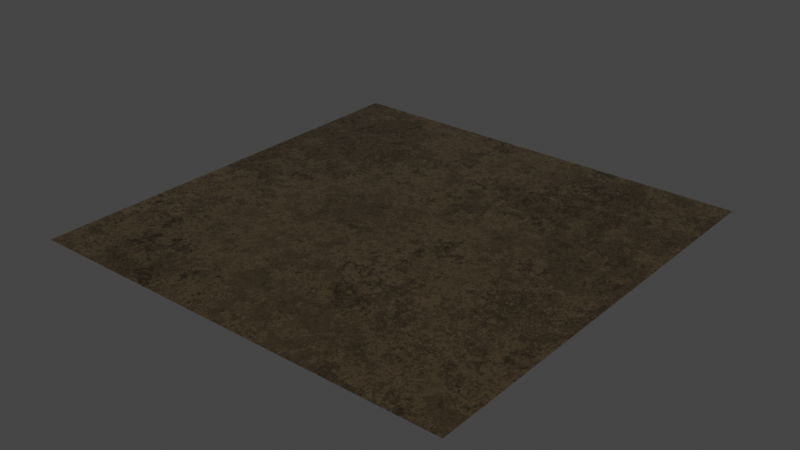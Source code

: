 # Source: gold.blend  (saved by Blender 4.0.36; exported with 4.5.12 LTS)
import bpy
from mathutils import Matrix  # noqa: F401  (used for matrix-valued properties, if any)

bpy.ops.wm.read_factory_settings(use_empty=True)
scene = bpy.context.scene
scene.name = 'Scene'

# ---- collections
col_collection = bpy.data.collections.new('Collection'); scene.collection.children.link(col_collection)

# ---- materials (node trees are filled in below, after node groups)
mat_gold = bpy.data.materials.new('gold')
mat_gold.alpha_threshold = 0.0
mat_gold.line_color = (0.0, 0.0, 0.0, 1.0)

# ---- node groups
ng_normal_bake = bpy.data.node_groups.new('normal_bake', 'ShaderNodeTree')
_s = ng_normal_bake.interface.new_socket(name='Vector', in_out='OUTPUT', socket_type='NodeSocketVector')
_s = ng_normal_bake.interface.new_socket(name='Color', in_out='INPUT', socket_type='NodeSocketVector')
_s.hide_value = True
_N = ng_normal_bake.nodes; _L = ng_normal_bake.links
n0 = _N.new('ShaderNodeVectorMath'); n0.name = 'Vector Math.001'; n0.location = (-4, -55)
n0.operation = 'DOT_PRODUCT'
n1 = _N.new('ShaderNodeVectorMath'); n1.name = 'Vector Math.005'; n1.location = (-264, -55)
n1.operation = 'CROSS_PRODUCT'
n2 = _N.new('ShaderNodeVectorMath'); n2.name = 'Vector Math.002'; n2.location = (-1, -219)
n2.operation = 'DOT_PRODUCT'
n3 = _N.new('NodeReroute'); n3.name = 'Reroute'; n3.location = (-85, 62)
n3.width = 16
n3.socket_idname = 'NodeSocketVector'
n4 = _N.new('ShaderNodeVectorMath'); n4.name = 'Vector Math'; n4.location = (2, 98)
n4.operation = 'DOT_PRODUCT'
n5 = _N.new('ShaderNodeCombineXYZ'); n5.name = 'Combine XYZ'; n5.location = (198, 2)
n6 = _N.new('ShaderNodeNewGeometry'); n6.name = 'Geometry'; n6.location = (-577, -273)
n7 = _N.new('ShaderNodeTangent'); n7.name = 'Tangent'; n7.location = (-579, 25)
n7.width = 232
n7.direction_type = 'UV_MAP'
n8 = _N.new('NodeGroupOutput'); n8.name = 'Group Output'; n8.location = (757, 49)
n9 = _N.new('NodeGroupInput'); n9.name = 'Group Input'; n9.location = (-552, 105)
n10 = _N.new('ShaderNodeVectorMath'); n10.name = 'Vector Math.004'; n10.location = (398, -39)
n10.hide = True
n10.inputs[1].default_value = (0.5, 0.5, 0.5)
n11 = _N.new('ShaderNodeVectorMath'); n11.name = 'Vector Math.003'; n11.location = (398, -4)
n11.hide = True
n11.operation = 'SCALE'
n11.inputs[3].default_value = 0.5
n12 = _N.new('ShaderNodeMath'); n12.name = 'sanctus_correct_normal_y'; n12.location = (0, 0)
n12.label = 'sanctus_correct_normal_y'
n12.operation = 'MULTIPLY'
n12.inputs[1].default_value = -1.0
_L.new(n4.outputs[1], n5.inputs[0])
_L.new(n2.outputs[1], n5.inputs[2])
_L.new(n3.outputs[0], n4.inputs[0])
_L.new(n3.outputs[0], n0.inputs[0])
_L.new(n3.outputs[0], n2.inputs[0])
_L.new(n7.outputs[0], n1.inputs[0])
_L.new(n6.outputs[1], n1.inputs[1])
_L.new(n7.outputs[0], n4.inputs[1])
_L.new(n1.outputs[0], n0.inputs[1])
_L.new(n6.outputs[1], n2.inputs[1])
_L.new(n9.outputs[0], n3.inputs[0])
_L.new(n5.outputs[0], n11.inputs[0])
_L.new(n10.outputs[0], n8.inputs[0])
_L.new(n11.outputs[0], n10.inputs[0])
_L.new(n0.outputs[1], n12.inputs[0])
_L.new(n12.outputs[0], n5.inputs[1])
n8.is_active_output = True
ng_clouds_01_003 = bpy.data.node_groups.new('Clouds 01.003', 'ShaderNodeTree')
_s = ng_clouds_01_003.interface.new_socket(name='Linear', in_out='OUTPUT', socket_type='NodeSocketFloat')
_s.min_value = 0.0
_s.max_value = 1.0
_s = ng_clouds_01_003.interface.new_socket(name='Constant', in_out='OUTPUT', socket_type='NodeSocketFloat')
_s.min_value = 0.0
_s.max_value = 0.0
_s = ng_clouds_01_003.interface.new_socket(name='Vector', in_out='INPUT', socket_type='NodeSocketVector')
_s.min_value = -1e+04
_s.max_value = 1e+04
_s.hide_value = True
_s = ng_clouds_01_003.interface.new_socket(name='Scale', in_out='INPUT', socket_type='NodeSocketFloat')
_s.default_value = 1.0
_s.min_value = -1e+04
_s.max_value = 1e+04
_s = ng_clouds_01_003.interface.new_socket(name='Mix 1', in_out='INPUT', socket_type='NodeSocketFloat')
_s.subtype = 'FACTOR'
_s.default_value = 0.7583
_s.min_value = 0.0
_s.max_value = 1.0
_s = ng_clouds_01_003.interface.new_socket(name='Mix 2', in_out='INPUT', socket_type='NodeSocketFloat')
_s.default_value = 1.0
_s.min_value = 0.0
_s.max_value = 1.0
_s = ng_clouds_01_003.interface.new_socket(name='Distortion', in_out='INPUT', socket_type='NodeSocketFloat')
_s.min_value = 0.0
_s.max_value = 1.0
_s = ng_clouds_01_003.interface.new_socket(name='Distortion', in_out='INPUT', socket_type='NodeSocketFloat')
_s.min_value = 0.0
_s.max_value = 1.0
_s = ng_clouds_01_003.interface.new_socket(name='Detail', in_out='INPUT', socket_type='NodeSocketFloat')
_s.default_value = 9.46
_s.min_value = 0.0
_s.max_value = 16.0
_s = ng_clouds_01_003.interface.new_socket(name='Detail', in_out='INPUT', socket_type='NodeSocketFloat')
_s.default_value = 0.9
_s.min_value = 0.0
_s.max_value = 16.0
_s = ng_clouds_01_003.interface.new_socket(name='Constant Seed', in_out='INPUT', socket_type='NodeSocketFloat')
_s.default_value = -9.5
_s.min_value = -1e+04
_s.max_value = 1e+04
_N = ng_clouds_01_003.nodes; _L = ng_clouds_01_003.links
n0 = _N.new('NodeGroupOutput'); n0.name = 'Group Output'; n0.location = (622, 28)
n1 = _N.new('ShaderNodeVectorMath'); n1.name = 'Vector Math.001'; n1.location = (-858, 207)
n1.operation = 'LENGTH'
n2 = _N.new('ShaderNodeMath'); n2.name = 'Math'; n2.location = (-688, 185)
n2.hide = True
n2.operation = 'GREATER_THAN'
n2.inputs[1].default_value = 0.0
n2.inputs[2].default_value = 0.0
n3 = _N.new('ShaderNodeMix'); n3.name = 'Mix'; n3.location = (-691, 150)
n3.data_type = 'RGBA'
n4 = _N.new('NodeGroupInput'); n4.name = 'Group Input'; n4.location = (-1150, -96)
n5 = _N.new('ShaderNodeTexCoord'); n5.name = 'Texture Coordinate'; n5.location = (-1303, 177)
n6 = _N.new('ShaderNodeMapRange'); n6.name = 'Map Range.003'; n6.location = (-459, -249)
n6.hide = True
n6.inputs[4].default_value = 0.2
n7 = _N.new('ShaderNodeTexWhiteNoise'); n7.name = 'White Noise Texture'; n7.location = (410, -182)
n7.noise_dimensions = '4D'
n8 = _N.new('ShaderNodeMapRange'); n8.name = 'Map Range.001'; n8.location = (-459, -131)
n8.hide = True
n8.inputs[3].default_value = 0.78
n9 = _N.new('ShaderNodeMapRange'); n9.name = 'Map Range.002'; n9.location = (-455, -192)
n9.hide = True
n9.inputs[3].default_value = 0.3
n9.inputs[4].default_value = 0.8
n10 = _N.new('ShaderNodeVectorMath'); n10.name = 'Vector Math'; n10.location = (-454, 57)
n10.operation = 'SCALE'
n11 = _N.new('ShaderNodeTexVoronoi'); n11.name = 'Voronoi Texture'; n11.location = (195, 19)
n11.distance = 'CHEBYCHEV'
n11.inputs[2].default_value = 7.38
n11.inputs[7].default_value = 0.73
n12 = _N.new('ShaderNodeTexNoise'); n12.name = 'Noise Texture'; n12.location = (-81, -28)
n12.inputs[2].default_value = 3.39
n13 = _N.new('ShaderNodeTexNoise'); n13.name = 'Noise Texture.001'; n13.location = (-271, 63)
n13.inputs[2].default_value = 0.89
n14 = _N.new('ShaderNodeClamp'); n14.name = 'Clamp'; n14.location = (-81, -328)
n14.hide = True
n15 = _N.new('ShaderNodeClamp'); n15.name = 'Clamp.001'; n15.location = (-271, -237)
n15.hide = True
_L.new(n11.outputs[0], n0.inputs[0])
_L.new(n12.outputs[1], n11.inputs[0])
_L.new(n13.outputs[1], n12.inputs[0])
_L.new(n11.outputs[1], n7.inputs[0])
_L.new(n10.outputs[0], n13.inputs[0])
_L.new(n4.outputs[1], n10.inputs[3])
_L.new(n4.outputs[2], n8.inputs[0])
_L.new(n4.outputs[3], n9.inputs[0])
_L.new(n4.outputs[5], n12.inputs[8])
_L.new(n4.outputs[4], n6.inputs[0])
_L.new(n6.outputs[0], n13.inputs[8])
_L.new(n7.outputs[0], n0.inputs[1])
_L.new(n4.outputs[0], n1.inputs[0])
_L.new(n1.outputs[1], n2.inputs[0])
_L.new(n2.outputs[0], n3.inputs[0])
_L.new(n4.outputs[0], n3.inputs[7])
_L.new(n3.outputs[2], n10.inputs[0])
_L.new(n4.outputs[6], n13.inputs[3])
_L.new(n4.outputs[7], n12.inputs[3])
_L.new(n4.outputs[8], n7.inputs[1])
_L.new(n5.outputs[3], n3.inputs[6])
_L.new(n9.outputs[0], n14.inputs[0])
_L.new(n14.outputs[0], n12.inputs[4])
_L.new(n8.outputs[0], n15.inputs[0])
_L.new(n15.outputs[0], n13.inputs[4])
n0.is_active_output = True
ng_metal = bpy.data.node_groups.new('Metal', 'ShaderNodeTree')
_s = ng_metal.interface.new_socket(name='BSDF', in_out='OUTPUT', socket_type='NodeSocketShader')
_s = ng_metal.interface.new_socket(name='Color Bake', in_out='OUTPUT', socket_type='NodeSocketColor')
_s.default_value = (0.0, 0.0, 0.0, 0.0)
_s = ng_metal.interface.new_socket(name='Metallic Bake', in_out='OUTPUT', socket_type='NodeSocketFloat')
_s.default_value = 1.0
_s = ng_metal.interface.new_socket(name='Roughness Bake', in_out='OUTPUT', socket_type='NodeSocketFloat')
_s = ng_metal.interface.new_socket(name='Normal Bake', in_out='OUTPUT', socket_type='NodeSocketVector')
_s.min_value = 0.0
_s.max_value = 0.0
_s = ng_metal.interface.new_socket(name='--METAL--', in_out='INPUT', socket_type='NodeSocketFloat')
_s.hide_value = True
_s = ng_metal.interface.new_socket(name='Color', in_out='INPUT', socket_type='NodeSocketColor')
_s.default_value = (1.0, 0.5658, 0.1562, 1.0)
_s = ng_metal.interface.new_socket(name='Roughness', in_out='INPUT', socket_type='NodeSocketFloat')
_s.min_value = 0.0
_s.max_value = 1.0
_s = ng_metal.interface.new_socket(name='--TEXTURE--', in_out='INPUT', socket_type='NodeSocketFloat')
_s.hide_value = True
_s = ng_metal.interface.new_socket(name='Scale', in_out='INPUT', socket_type='NodeSocketFloat')
_s.default_value = 1.0
_s.min_value = -1e+04
_s.max_value = 1e+04
_s = ng_metal.interface.new_socket(name='Seed', in_out='INPUT', socket_type='NodeSocketFloat')
_s.min_value = 0.0
_s.max_value = 1e+04
_s = ng_metal.interface.new_socket(name='Bump', in_out='INPUT', socket_type='NodeSocketFloat')
_s.default_value = 1.0
_s.min_value = 0.0
_s.max_value = 1e+04
_s = ng_metal.interface.new_socket(name='--OTHERS--', in_out='INPUT', socket_type='NodeSocketFloat')
_s.hide_value = True
_s = ng_metal.interface.new_socket(name='Vector', in_out='INPUT', socket_type='NodeSocketVector')
_s.min_value = -1e+04
_s.max_value = 1e+04
_s.hide_value = True
_N = ng_metal.nodes; _L = ng_metal.links
n0 = _N.new('NodeReroute'); n0.name = 'Reroute'; n0.location = (-397, 63)
n0.width = 16
n0.socket_idname = 'NodeSocketVector'
n1 = _N.new('ShaderNodeTexCoord'); n1.name = 'Texture Coordinate.001'; n1.location = (-585, 229)
n2 = _N.new('ShaderNodeVectorMath'); n2.name = 'Vector Math.001'; n2.location = (-801, 241)
n2.operation = 'LENGTH'
n3 = _N.new('ShaderNodeMath'); n3.name = 'Math.002'; n3.location = (-579, 387)
n3.operation = 'GREATER_THAN'
n3.inputs[1].default_value = 0.0
n4 = _N.new('ShaderNodeMix'); n4.name = 'Mix.002'; n4.location = (-414, 304)
n4.data_type = 'RGBA'
n5 = _N.new('ShaderNodeMath'); n5.name = 'Math.001'; n5.location = (44, -325)
n5.operation = 'DIVIDE'
n5.inputs[0].default_value = 1.0
n6 = _N.new('NodeGroupInput'); n6.name = 'Group Input'; n6.location = (-925, -19)
n7 = _N.new('NodeGroupOutput'); n7.name = 'Group Output'; n7.location = (1605, 228)
n8 = _N.new('ShaderNodeGroup'); n8.name = 'Group.001'; n8.location = (1435, -113)
n8.node_tree = ng_normal_bake
n9 = _N.new('ShaderNodeMix'); n9.name = 'Mix.001'; n9.location = (503, 331)
n9.data_type = 'RGBA'
n9.inputs[7].default_value = (0.0, 0.0, 0.0, 1.0)
n10 = _N.new('ShaderNodeBsdfPrincipled'); n10.name = 'Principled BSDF'; n10.location = (1277, 234)
n10.distribution = 'GGX'
n10.subsurface_method = 'BURLEY'
n10.inputs[3].default_value = 1.45
n10.inputs[27].default_value = (0.0, 0.0, 0.0, 1.0)
n10.inputs[28].default_value = 1.0
n11 = _N.new('ShaderNodeBump'); n11.name = 'Bump'; n11.location = (867, -257)
n11.inputs[2].default_value = 1.0
n12 = _N.new('ShaderNodeMath'); n12.name = 'Math.003'; n12.location = (592, -156)
n12.operation = 'MULTIPLY'
n13 = _N.new('ShaderNodeMath'); n13.name = 'Math'; n13.location = (407, -180)
n13.hide = True
n13.operation = 'MULTIPLY'
n13.inputs[1].default_value = 0.001
n14 = _N.new('NodeReroute'); n14.name = 'Reroute.001'; n14.location = (1144, -41)
n14.width = 16
n14.socket_idname = 'NodeSocketFloat'
n15 = _N.new('ShaderNodeMath'); n15.name = 'Math.004'; n15.location = (842, 26)
n16 = _N.new('ShaderNodeMapRange'); n16.name = 'Map Range'; n16.location = (659, 111)
n16.hide = True
n16.inputs[4].default_value = 0.2
n17 = _N.new('ShaderNodeValue'); n17.name = 'Value'; n17.location = (661, 135)
n17.outputs[0].default_value = 1.0
n18 = _N.new('ShaderNodeMapRange'); n18.name = 'Map Range.001'; n18.location = (375, 63)
n18.inputs[4].default_value = 0.8
n19 = _N.new('ShaderNodeGroup'); n19.name = 'Group'; n19.location = (198, 109)
n19.node_tree = ng_clouds_01_003
n19.inputs[1].default_value = 0.1
n19.inputs[2].default_value = 0.7583
n19.inputs[3].default_value = 0.64
n19.inputs[4].default_value = 0.63
n19.inputs[5].default_value = 0.21
n19.inputs[6].default_value = 10.56
n19.inputs[7].default_value = 1.6
n19.inputs[8].default_value = 3.2
n20 = _N.new('ShaderNodeVectorMath'); n20.name = 'Vector Math'; n20.location = (-242, 225)
n20.operation = 'SCALE'
n21 = _N.new('ShaderNodeVectorMath'); n21.name = 'Vector Math.002'; n21.location = (-22, 187)
n22 = _N.new('ShaderNodeCombineXYZ'); n22.name = 'Combine XYZ'; n22.location = (-240, 36)
_L.new(n10.outputs[0], n7.inputs[0])
_L.new(n14.outputs[0], n10.inputs[2])
_L.new(n19.outputs[0], n13.inputs[0])
_L.new(n11.outputs[0], n10.inputs[5])
_L.new(n2.outputs[1], n3.inputs[0])
_L.new(n3.outputs[0], n4.inputs[0])
_L.new(n1.outputs[3], n4.inputs[6])
_L.new(n0.outputs[0], n2.inputs[0])
_L.new(n0.outputs[0], n4.inputs[7])
_L.new(n4.outputs[2], n20.inputs[0])
_L.new(n13.outputs[0], n12.inputs[0])
_L.new(n6.outputs[8], n0.inputs[0])
_L.new(n19.outputs[0], n9.inputs[0])
_L.new(n6.outputs[1], n9.inputs[6])
_L.new(n6.outputs[4], n5.inputs[1])
_L.new(n5.outputs[0], n11.inputs[1])
_L.new(n12.outputs[0], n11.inputs[3])
_L.new(n6.outputs[6], n12.inputs[1])
_L.new(n21.outputs[0], n19.inputs[0])
_L.new(n6.outputs[4], n20.inputs[3])
_L.new(n17.outputs[0], n10.inputs[1])
_L.new(n17.outputs[0], n7.inputs[2])
_L.new(n14.outputs[0], n7.inputs[3])
_L.new(n8.outputs[0], n7.inputs[4])
_L.new(n11.outputs[0], n8.inputs[0])
_L.new(n9.outputs[2], n10.inputs[0])
_L.new(n9.outputs[2], n7.inputs[1])
_L.new(n19.outputs[1], n16.inputs[0])
_L.new(n15.outputs[0], n14.inputs[0])
_L.new(n16.outputs[0], n15.inputs[0])
_L.new(n18.outputs[0], n15.inputs[1])
_L.new(n6.outputs[2], n18.inputs[0])
_L.new(n20.outputs[0], n21.inputs[0])
_L.new(n22.outputs[0], n21.inputs[1])
_L.new(n6.outputs[5], n22.inputs[2])
n7.is_active_output = True

# ---- material node trees
mat_gold.use_nodes = True; mat_gold.node_tree.nodes.clear()
_N = mat_gold.node_tree.nodes; _L = mat_gold.node_tree.links
n0 = _N.new('ShaderNodeOutputMaterial'); n0.name = 'Material Output'; n0.location = (841, 141)
n1 = _N.new('ShaderNodeGroup'); n1.name = 'Group.001'; n1.location = (566, 152)
n1.width = 149
n1.node_tree = ng_metal
n1.inputs[0].default_value = 0.0
n1.inputs[1].default_value = (0.9561, 0.7011, 0.4179, 1.0)
n1.inputs[2].default_value = 0.1
n1.inputs[3].default_value = 0.0
n1.inputs[4].default_value = 1.0
n1.inputs[5].default_value = 0.47
n1.inputs[6].default_value = 0.26
n1.inputs[7].default_value = 0.0
n1.inputs[8].default_value = (0.0, 0.0, 0.0)
_L.new(n1.outputs[0], n0.inputs[0])
n0.is_active_output = True

# ---- world
world_world = bpy.data.worlds.new('World'); scene.world = world_world
world_world.use_nodes = True; world_world.node_tree.nodes.clear()
_N = world_world.node_tree.nodes; _L = world_world.node_tree.links
n0 = _N.new('ShaderNodeOutputWorld'); n0.name = 'World Output'; n0.location = (300, 300)
n1 = _N.new('ShaderNodeBackground'); n1.name = 'Background'; n1.location = (10, 300)
n1.inputs[0].default_value = (0.05, 0.05, 0.05, 1.0)
_L.new(n1.outputs[0], n0.inputs[0])
n0.is_active_output = True
world_world.use_sun_shadow = False
world_world.sun_shadow_jitter_overblur = 0.0

# ---- meshes
me_plane = bpy.data.meshes.new('Plane')
me_plane.from_pydata([(-1.0, -1.0, 0.0), (1.0, -1.0, 0.0), (-1.0, 1.0, 0.0), (1.0, 1.0, 0.0)], [], [(0, 1, 3, 2)])
_uv = me_plane.uv_layers.new(name='UVMap')
_uv.uv.foreach_set('vector', [0.0, 0.0, 1.0, 0.0, 1.0, 1.0, 0.0, 1.0])
me_plane.materials.append(mat_gold)
me_plane.use_remesh_fix_poles = True
me_plane.use_remesh_preserve_attributes = False
me_plane.update()

# ---- objects
ob_plane = bpy.data.objects.new('Plane', me_plane)

# ---- transforms, parenting, visibility, modifiers, constraints
ob_plane.location = (0.0, 0.0, 0.0)

# ---- collection membership
col_collection.objects.link(ob_plane)

# ---- scene / render settings (as saved in the file)
scene.frame_start = 1; scene.frame_end = 250; scene.frame_set(1)
scene.render.engine = 'CYCLES'
scene.cycles.use_denoising = False
scene.cycles.sampling_pattern = 'TABULATED_SOBOL'
scene.cycles.use_light_tree = False
scene.cycles.bake_type = 'EMIT'
scene.view_settings.view_transform = 'Filmic'
bpy.context.view_layer.update()

# ---- added for rendering (the .blend has no active camera and no usable light): camera, sun
cam_auto = bpy.data.cameras.new('AutoCamera')
cam_auto.lens = 50.0
cam_auto.sensor_width = 36.0
cam_auto.clip_end = 1000.0
ob_auto_camera = bpy.data.objects.new('AutoCamera', cam_auto)
scene.collection.objects.link(ob_auto_camera)
ob_auto_camera.location = (2.61693, -3.14032, 2.09354)
ob_auto_camera.rotation_euler = (1.09748, -7.21219e-08, 0.694738)
scene.camera = ob_auto_camera
light_auto_sun = bpy.data.lights.new('AutoSun', 'SUN')
light_auto_sun.energy = 3.0
light_auto_sun.angle = 0.0523599
ob_auto_sun = bpy.data.objects.new('AutoSun', light_auto_sun)
scene.collection.objects.link(ob_auto_sun)
ob_auto_sun.rotation_euler = (0.872665, 0.174533, 0.523599)
bpy.context.view_layer.update()
